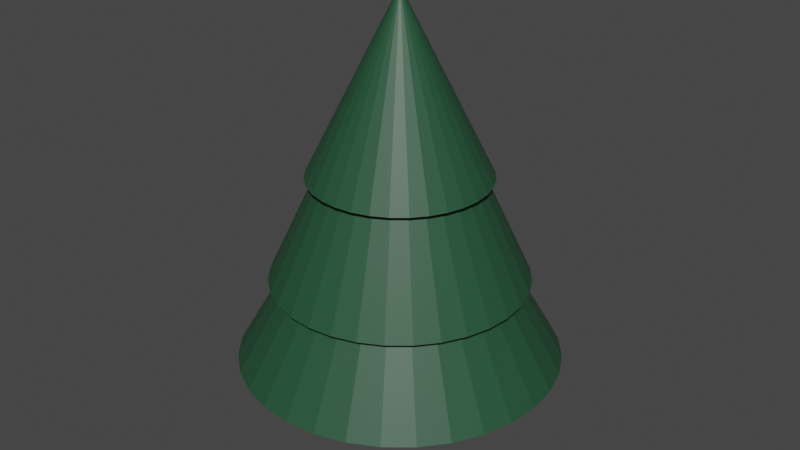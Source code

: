 # Source: Epictree.blend  (saved by Blender 3.2.14; exported with 4.5.12 LTS)
import bpy
from mathutils import Matrix  # noqa: F401  (used for matrix-valued properties, if any)

bpy.ops.wm.read_factory_settings(use_empty=True)
scene = bpy.context.scene
scene.name = 'Scene'

# ---- collections
col_collection = bpy.data.collections.new('Collection'); scene.collection.children.link(col_collection)

# ---- materials (node trees are filled in below, after node groups)
mat_material_001 = bpy.data.materials.new('Material.001')
mat_material_001.use_transparent_shadow = False
mat_material_002 = bpy.data.materials.new('Material.002')
mat_material_002.use_transparent_shadow = False

# ---- material node trees
mat_material_001.use_nodes = True; mat_material_001.node_tree.nodes.clear()
_N = mat_material_001.node_tree.nodes; _L = mat_material_001.node_tree.links
n0 = _N.new('ShaderNodeBsdfPrincipled'); n0.name = 'Principled BSDF'; n0.location = (10, 300)
n0.distribution = 'GGX'
n0.subsurface_method = 'RANDOM_WALK_SKIN'
n0.inputs[0].default_value = (0.01854, 0.08, 0.03818, 1.0)
n0.inputs[3].default_value = 1.45
n0.inputs[27].default_value = (0.0, 0.0, 0.0, 1.0)
n0.inputs[28].default_value = 1.0
n1 = _N.new('ShaderNodeOutputMaterial'); n1.name = 'Material Output'; n1.location = (300, 300)
_L.new(n0.outputs[0], n1.inputs[0])
n1.is_active_output = True
mat_material_002.use_nodes = True; mat_material_002.node_tree.nodes.clear()
_N = mat_material_002.node_tree.nodes; _L = mat_material_002.node_tree.links
n0 = _N.new('ShaderNodeBsdfPrincipled'); n0.name = 'Principled BSDF'; n0.location = (10, 300)
n0.distribution = 'GGX'
n0.subsurface_method = 'RANDOM_WALK_SKIN'
n0.inputs[0].default_value = (0.1282, 0.07905, 0.01669, 1.0)
n0.inputs[3].default_value = 1.45
n0.inputs[27].default_value = (0.0, 0.0, 0.0, 1.0)
n0.inputs[28].default_value = 1.0
n1 = _N.new('ShaderNodeOutputMaterial'); n1.name = 'Material Output'; n1.location = (300, 300)
_L.new(n0.outputs[0], n1.inputs[0])
n1.is_active_output = True

# ---- world
world_world = bpy.data.worlds.new('World'); scene.world = world_world
world_world.use_nodes = True; world_world.node_tree.nodes.clear()
_N = world_world.node_tree.nodes; _L = world_world.node_tree.links
n0 = _N.new('ShaderNodeOutputWorld'); n0.name = 'World Output'; n0.location = (300, 300)
n1 = _N.new('ShaderNodeBackground'); n1.name = 'Background'; n1.location = (10, 300)
n1.inputs[0].default_value = (0.05088, 0.05088, 0.05088, 1.0)
_L.new(n1.outputs[0], n0.inputs[0])
n0.is_active_output = True
world_world.color = (0.05088, 0.05088, 0.05088)
world_world.use_sun_shadow = False
world_world.sun_shadow_jitter_overblur = 0.0

# ---- meshes
me_cone = bpy.data.meshes.new('Cone')
me_cone.from_pydata([(-1.508e-08, 0.8815, -1.0), (0.172, 0.8646, -1.0), (0.3373, 0.8144, -1.0), (0.4897, 0.7329, -1.0), (0.6233, 0.6233, -1.0), (0.7329, 0.4897, -1.0), (0.8144, 0.3373, -1.0), (0.8646, 0.172, -1.0), (0.8815, -4.016e-08, -1.0), (0.8646, -0.172, -1.0), (0.8144, -0.3373, -1.0), (0.7329, -0.4897, -1.0), (0.6233, -0.6233, -1.0), (0.4897, -0.7329, -1.0), (0.3373, -0.8144, -1.0), (0.172, -0.8646, -1.0), (-8.033e-08, -0.8815, -1.0), (-0.172, -0.8646, -1.0), (-0.3373, -0.8144, -1.0), (-0.4897, -0.7329, -1.0), (-0.6233, -0.6233, -1.0), (-0.7329, -0.4897, -1.0), (-0.8144, -0.3373, -1.0), (-0.8646, -0.172, -1.0), (-0.8815, 1.192e-08, -1.0), (-0.8646, 0.172, -1.0), (-0.8144, 0.3373, -1.0), (-0.7329, 0.4897, -1.0), (-0.6233, 0.6233, -1.0), (-0.4897, 0.7329, -1.0), (-0.3373, 0.8144, -1.0), (-0.172, 0.8646, -1.0), (0.0, 0.0, 1.0), (0.0, 1.0, -1.0), (0.1951, 0.9808, -1.0), (0.3827, 0.9239, -1.0), (0.5556, 0.8315, -1.0), (0.7071, 0.7071, -1.0), (0.8315, 0.5556, -1.0), (0.9239, 0.3827, -1.0), (0.9808, 0.1951, -1.0), (1.0, -4.371e-08, -1.0), (0.9808, -0.1951, -1.0), (0.9239, -0.3827, -1.0), (0.8315, -0.5556, -1.0), (0.7071, -0.7071, -1.0), (0.5556, -0.8315, -1.0), (0.3827, -0.9239, -1.0), (0.1951, -0.9808, -1.0), (-8.742e-08, -1.0, -1.0), (-0.1951, -0.9808, -1.0), (-0.3827, -0.9239, -1.0), (-0.5556, -0.8315, -1.0), (-0.7071, -0.7071, -1.0), (-0.8315, -0.5556, -1.0), (-0.9239, -0.3827, -1.0), (-0.9808, -0.1951, -1.0), (-1.0, 1.192e-08, -1.0), (-0.9808, 0.1951, -1.0), (-0.9239, 0.3827, -1.0), (-0.8315, 0.5556, -1.0), (-0.7071, 0.7071, -1.0), (-0.5556, 0.8315, -1.0), (-0.3827, 0.9239, -1.0), (-0.1951, 0.9808, -1.0), (-1.014e-07, 1.262, -2.176), (0.2463, 1.238, -2.176), (0.4831, 1.166, -2.176), (0.7013, 1.05, -2.176), (0.8926, 0.8926, -2.176), (1.05, 0.7013, -2.176), (1.166, 0.4831, -2.176), (1.238, 0.2463, -2.176), (1.262, -1e-07, -2.176), (1.238, -0.2463, -2.176), (1.166, -0.4831, -2.176), (1.05, -0.7013, -2.176), (0.8926, -0.8926, -2.176), (0.7013, -1.05, -2.176), (0.4831, -1.166, -2.176), (0.2463, -1.238, -2.176), (-1.639e-07, -1.262, -2.176), (-0.2463, -1.238, -2.176), (-0.4831, -1.166, -2.176), (-0.7013, -1.05, -2.176), (-0.8926, -0.8926, -2.176), (-1.05, -0.7013, -2.176), (-1.166, -0.4831, -2.176), (-1.238, -0.2463, -2.176), (-1.262, 1.524e-08, -2.176), (-1.238, 0.2463, -2.176), (-1.166, 0.4831, -2.176), (-1.05, 0.7013, -2.176), (-0.8926, 0.8926, -2.176), (-0.7013, 1.05, -2.176), (-0.4831, 1.166, -2.176), (-0.2463, 1.238, -2.176), (-6.812e-08, 1.43, -2.176), (0.279, 1.403, -2.176), (0.5473, 1.321, -2.176), (0.7945, 1.189, -2.176), (1.011, 1.011, -2.176), (1.189, 0.7945, -2.176), (1.321, 0.5473, -2.176), (1.403, 0.279, -2.176), (1.43, -6.863e-08, -2.176), (1.403, -0.279, -2.176), (1.321, -0.5473, -2.176), (1.189, -0.7945, -2.176), (1.011, -1.011, -2.176), (0.7945, -1.189, -2.176), (0.5473, -1.321, -2.176), (0.279, -1.403, -2.176), (-1.74e-07, -1.43, -2.176), (-0.279, -1.403, -2.176), (-0.5473, -1.321, -2.176), (-0.7945, -1.189, -2.176), (-1.011, -1.011, -2.176), (-1.189, -0.7945, -2.176), (-1.321, -0.5473, -2.176), (-1.403, -0.279, -2.176), (-1.43, 1.587e-08, -2.176), (-1.403, 0.279, -2.176), (-1.321, 0.5473, -2.176), (-1.189, 0.7945, -2.176), (-1.011, 1.011, -2.176), (-0.7945, 1.189, -2.176), (-0.5473, 1.321, -2.176), (-0.279, 1.403, -2.176), (-6.462e-07, 0.4628, -3.116), (0.09029, 0.4539, -3.116), (0.1771, 0.4276, -3.116), (0.2571, 0.3848, -3.116), (0.3273, 0.3273, -3.116), (0.3848, 0.2571, -3.116), (0.4276, 0.1771, -3.116), (0.4539, 0.09029, -3.116), (0.4628, 7.647e-08, -3.116), (0.4539, -0.09029, -3.116), (0.4276, -0.1771, -3.116), (0.3848, -0.2571, -3.116), (0.3273, -0.3273, -3.116), (0.2571, -0.3848, -3.116), (0.1771, -0.4276, -3.116), (0.09029, -0.4539, -3.116), (-2.025e-07, -0.4628, -3.116), (-0.09029, -0.4539, -3.116), (-0.1771, -0.4276, -3.116), (-0.2571, -0.3848, -3.116), (-0.3273, -0.3273, -3.116), (-0.3848, -0.2571, -3.116), (-0.4276, -0.1771, -3.116), (-0.4539, -0.09029, -3.116), (-0.4628, 1.68e-07, -3.116), (-0.4539, 0.09029, -3.116), (-0.4276, 0.1771, -3.116), (-0.3848, 0.2571, -3.116), (-0.3273, 0.3273, -3.116), (-0.2571, 0.3848, -3.116), (-0.1771, 0.4276, -3.116), (-0.09029, 0.4539, -3.116), (-3.184e-07, 1.807, -3.116), (0.3525, 1.772, -3.116), (0.6915, 1.67, -3.116), (1.004, 1.503, -3.116), (1.278, 1.278, -3.116), (1.503, 1.004, -3.116), (1.67, 0.6915, -3.116), (1.772, 0.3525, -3.116), (1.807, -1.239e-07, -3.116), (1.772, -0.3525, -3.116), (1.67, -0.6915, -3.116), (1.503, -1.004, -3.116), (1.278, -1.278, -3.116), (1.004, -1.503, -3.116), (0.6915, -1.67, -3.116), (0.3525, -1.772, -3.116), (-4.079e-07, -1.807, -3.116), (-0.3525, -1.772, -3.116), (-0.6915, -1.67, -3.116), (-1.004, -1.503, -3.116), (-1.278, -1.278, -3.116), (-1.503, -1.004, -3.116), (-1.67, -0.6915, -3.116), (-1.772, -0.3525, -3.116), (-1.807, 4.111e-08, -3.116), (-1.772, 0.3525, -3.116), (-1.67, 0.6915, -3.116), (-1.503, 1.004, -3.116), (-1.278, 1.278, -3.116), (-1.004, 1.503, -3.116), (-0.6915, 1.67, -3.116), (-0.3525, 1.772, -3.116), (-3.69e-07, 1.431, -3.116), (0.2793, 1.404, -3.116), (0.5478, 1.323, -3.116), (0.7953, 1.19, -3.116), (1.012, 1.012, -3.116), (1.19, 0.7953, -3.116), (1.323, 0.5478, -3.116), (1.404, 0.2793, -3.116), (1.431, -1.07e-07, -3.116), (1.404, -0.2793, -3.116), (1.323, -0.5478, -3.116), (1.19, -0.7953, -3.116), (1.012, -1.012, -3.116), (0.7953, -1.19, -3.116), (0.5478, -1.323, -3.116), (0.2793, -1.404, -3.116), (-3.84e-07, -1.431, -3.116), (-0.2793, -1.404, -3.116), (-0.5478, -1.323, -3.116), (-0.7953, -1.19, -3.116), (-1.012, -1.012, -3.116), (-1.19, -0.7953, -3.116), (-1.323, -0.5478, -3.116), (-1.404, -0.2793, -3.116), (-1.431, 3.829e-08, -3.116), (-1.404, 0.2793, -3.116), (-1.323, 0.5478, -3.116), (-1.19, 0.7953, -3.116), (-1.012, 1.012, -3.116), (-0.7953, 1.19, -3.116), (-0.5478, 1.323, -3.116), (-0.2793, 1.404, -3.116), (-4.691e-07, 0.8095, -3.116), (0.1579, 0.794, -3.116), (0.3098, 0.7479, -3.116), (0.4498, 0.6731, -3.116), (0.5724, 0.5724, -3.116), (0.6731, 0.4498, -3.116), (0.7479, 0.3098, -3.116), (0.794, 0.1579, -3.116), (0.8095, -6.744e-08, -3.116), (0.794, -0.1579, -3.116), (0.7479, -0.3098, -3.116), (0.6731, -0.4498, -3.116), (0.5724, -0.5724, -3.116), (0.4498, -0.6731, -3.116), (0.3098, -0.7479, -3.116), (0.1579, -0.794, -3.116), (-3.467e-07, -0.8095, -3.116), (-0.1579, -0.794, -3.116), (-0.3098, -0.7479, -3.116), (-0.4498, -0.6731, -3.116), (-0.5724, -0.5724, -3.116), (-0.6731, -0.4498, -3.116), (-0.7479, -0.3098, -3.116), (-0.794, -0.1579, -3.116), (-0.8095, 1.64e-07, -3.116), (-0.794, 0.1579, -3.116), (-0.7479, 0.3098, -3.116), (-0.6731, 0.4498, -3.116), (-0.5724, 0.5724, -3.116), (-0.4498, 0.6731, -3.116), (-0.3098, 0.7479, -3.116), (-0.1579, 0.794, -3.116), (-5.429e-07, 0.6532, -3.116), (0.1274, 0.6406, -3.116), (0.25, 0.6034, -3.116), (0.3629, 0.5431, -3.116), (0.4619, 0.4619, -3.116), (0.5431, 0.3629, -3.116), (0.6034, 0.25, -3.116), (0.6406, 0.1274, -3.116), (0.6532, -2.471e-08, -3.116), (0.6406, -0.1274, -3.116), (0.6034, -0.25, -3.116), (0.5431, -0.3629, -3.116), (0.4619, -0.4619, -3.116), (0.3629, -0.5431, -3.116), (0.25, -0.6034, -3.116), (0.1274, -0.6406, -3.116), (-3.058e-07, -0.6532, -3.116), (-0.1274, -0.6406, -3.116), (-0.25, -0.6034, -3.116), (-0.3629, -0.5431, -3.116), (-0.4619, -0.4619, -3.116), (-0.5431, -0.3629, -3.116), (-0.6034, -0.25, -3.116), (-0.6406, -0.1274, -3.116), (-0.6532, 1.816e-07, -3.116), (-0.6406, 0.1274, -3.116), (-0.6034, 0.25, -3.116), (-0.5431, 0.3629, -3.116), (-0.4619, 0.4619, -3.116), (-0.3629, 0.5431, -3.116), (-0.25, 0.6034, -3.116), (-0.1274, 0.6406, -3.116), (-5.429e-07, 0.6532, -3.116), (0.1274, 0.6406, -3.116), (0.25, 0.6034, -3.116), (0.3629, 0.5431, -3.116), (0.4619, 0.4619, -3.116), (0.5431, 0.3629, -3.116), (0.6034, 0.25, -3.116), (0.6406, 0.1274, -3.116), (0.6532, -2.471e-08, -3.116), (0.6406, -0.1274, -3.116), (0.6034, -0.25, -3.116), (0.5431, -0.3629, -3.116), (0.4619, -0.4619, -3.116), (0.3629, -0.5431, -3.116), (0.25, -0.6034, -3.116), (0.1274, -0.6406, -3.116), (-3.058e-07, -0.6532, -3.116), (-0.1274, -0.6406, -3.116), (-0.25, -0.6034, -3.116), (-0.3629, -0.5431, -3.116), (-0.4619, -0.4619, -3.116), (-0.5431, -0.3629, -3.116), (-0.6034, -0.25, -3.116), (-0.6406, -0.1274, -3.116), (-0.6532, 1.816e-07, -3.116), (-0.6406, 0.1274, -3.116), (-0.6034, 0.25, -3.116), (-0.5431, 0.3629, -3.116), (-0.4619, 0.4619, -3.116), (-0.3629, 0.5431, -3.116), (-0.25, 0.6034, -3.116), (-0.1274, 0.6406, -3.116), (-6.462e-07, 0.4628, -4.171), (0.09029, 0.4539, -4.171), (0.1771, 0.4276, -4.171), (0.2571, 0.3848, -4.171), (0.3273, 0.3273, -4.171), (0.3848, 0.2571, -4.171), (0.4276, 0.1771, -4.171), (0.4539, 0.09029, -4.171), (0.4628, 7.647e-08, -4.171), (0.4539, -0.09029, -4.171), (0.4276, -0.1771, -4.171), (0.3848, -0.2571, -4.171), (0.3273, -0.3273, -4.171), (0.2571, -0.3848, -4.171), (0.1771, -0.4276, -4.171), (0.09029, -0.4539, -4.171), (-2.025e-07, -0.4628, -4.171), (-0.09029, -0.4539, -4.171), (-0.1771, -0.4276, -4.171), (-0.2571, -0.3848, -4.171), (-0.3273, -0.3273, -4.171), (-0.3848, -0.2571, -4.171), (-0.4276, -0.1771, -4.171), (-0.4539, -0.09029, -4.171), (-0.4628, 1.68e-07, -4.171), (-0.4539, 0.09029, -4.171), (-0.4276, 0.1771, -4.171), (-0.3848, 0.2571, -4.171), (-0.3273, 0.3273, -4.171), (-0.2571, 0.3848, -4.171), (-0.1771, 0.4276, -4.171), (-0.09029, 0.4539, -4.171)], [], [(33, 32, 34), (34, 32, 35), (35, 32, 36), (36, 32, 37), (37, 32, 38), (38, 32, 39), (39, 32, 40), (40, 32, 41), (41, 32, 42), (42, 32, 43), (43, 32, 44), (44, 32, 45), (45, 32, 46), (46, 32, 47), (47, 32, 48), (48, 32, 49), (49, 32, 50), (50, 32, 51), (51, 32, 52), (52, 32, 53), (53, 32, 54), (54, 32, 55), (55, 32, 56), (56, 32, 57), (57, 32, 58), (58, 32, 59), (59, 32, 60), (60, 32, 61), (61, 32, 62), (62, 32, 63), (16, 17, 114, 113), (63, 32, 64), (64, 32, 33), (1, 0, 33, 34), (2, 1, 34, 35), (3, 2, 35, 36), (4, 3, 36, 37), (5, 4, 37, 38), (6, 5, 38, 39), (7, 6, 39, 40), (8, 7, 40, 41), (9, 8, 41, 42), (10, 9, 42, 43), (11, 10, 43, 44), (12, 11, 44, 45), (13, 12, 45, 46), (14, 13, 46, 47), (15, 14, 47, 48), (16, 15, 48, 49), (17, 16, 49, 50), (18, 17, 50, 51), (19, 18, 51, 52), (20, 19, 52, 53), (21, 20, 53, 54), (22, 21, 54, 55), (23, 22, 55, 56), (24, 23, 56, 57), (25, 24, 57, 58), (26, 25, 58, 59), (27, 26, 59, 60), (28, 27, 60, 61), (29, 28, 61, 62), (30, 29, 62, 63), (31, 30, 63, 64), (0, 31, 64, 33), (90, 91, 187, 186), (3, 4, 101, 100), (30, 31, 128, 127), (17, 18, 115, 114), (4, 5, 102, 101), (31, 0, 97, 128), (18, 19, 116, 115), (5, 6, 103, 102), (19, 20, 117, 116), (6, 7, 104, 103), (20, 21, 118, 117), (7, 8, 105, 104), (21, 22, 119, 118), (8, 9, 106, 105), (22, 23, 120, 119), (9, 10, 107, 106), (23, 24, 121, 120), (10, 11, 108, 107), (24, 25, 122, 121), (11, 12, 109, 108), (25, 26, 123, 122), (12, 13, 110, 109), (26, 27, 124, 123), (13, 14, 111, 110), (0, 1, 98, 97), (27, 28, 125, 124), (14, 15, 112, 111), (1, 2, 99, 98), (28, 29, 126, 125), (15, 16, 113, 112), (2, 3, 100, 99), (29, 30, 127, 126), (66, 65, 97, 98), (67, 66, 98, 99), (68, 67, 99, 100), (69, 68, 100, 101), (70, 69, 101, 102), (71, 70, 102, 103), (72, 71, 103, 104), (73, 72, 104, 105), (74, 73, 105, 106), (75, 74, 106, 107), (76, 75, 107, 108), (77, 76, 108, 109), (78, 77, 109, 110), (79, 78, 110, 111), (80, 79, 111, 112), (81, 80, 112, 113), (82, 81, 113, 114), (83, 82, 114, 115), (84, 83, 115, 116), (85, 84, 116, 117), (86, 85, 117, 118), (87, 86, 118, 119), (88, 87, 119, 120), (89, 88, 120, 121), (90, 89, 121, 122), (91, 90, 122, 123), (92, 91, 123, 124), (93, 92, 124, 125), (94, 93, 125, 126), (95, 94, 126, 127), (96, 95, 127, 128), (65, 96, 128, 97), (134, 135, 327, 326), (77, 78, 174, 173), (91, 92, 188, 187), (78, 79, 175, 174), (65, 66, 162, 161), (92, 93, 189, 188), (79, 80, 176, 175), (66, 67, 163, 162), (93, 94, 190, 189), (80, 81, 177, 176), (67, 68, 164, 163), (94, 95, 191, 190), (81, 82, 178, 177), (68, 69, 165, 164), (95, 96, 192, 191), (82, 83, 179, 178), (69, 70, 166, 165), (96, 65, 161, 192), (83, 84, 180, 179), (70, 71, 167, 166), (84, 85, 181, 180), (71, 72, 168, 167), (85, 86, 182, 181), (72, 73, 169, 168), (86, 87, 183, 182), (73, 74, 170, 169), (87, 88, 184, 183), (74, 75, 171, 170), (88, 89, 185, 184), (75, 76, 172, 171), (89, 90, 186, 185), (76, 77, 173, 172), (194, 193, 161, 162), (195, 194, 162, 163), (196, 195, 163, 164), (197, 196, 164, 165), (198, 197, 165, 166), (199, 198, 166, 167), (200, 199, 167, 168), (201, 200, 168, 169), (202, 201, 169, 170), (203, 202, 170, 171), (204, 203, 171, 172), (205, 204, 172, 173), (206, 205, 173, 174), (207, 206, 174, 175), (208, 207, 175, 176), (209, 208, 176, 177), (210, 209, 177, 178), (211, 210, 178, 179), (212, 211, 179, 180), (213, 212, 180, 181), (214, 213, 181, 182), (215, 214, 182, 183), (216, 215, 183, 184), (217, 216, 184, 185), (218, 217, 185, 186), (219, 218, 186, 187), (220, 219, 187, 188), (221, 220, 188, 189), (222, 221, 189, 190), (223, 222, 190, 191), (224, 223, 191, 192), (193, 224, 192, 161), (226, 225, 193, 194), (227, 226, 194, 195), (228, 227, 195, 196), (229, 228, 196, 197), (230, 229, 197, 198), (231, 230, 198, 199), (232, 231, 199, 200), (233, 232, 200, 201), (234, 233, 201, 202), (235, 234, 202, 203), (236, 235, 203, 204), (237, 236, 204, 205), (238, 237, 205, 206), (239, 238, 206, 207), (240, 239, 207, 208), (241, 240, 208, 209), (242, 241, 209, 210), (243, 242, 210, 211), (244, 243, 211, 212), (245, 244, 212, 213), (246, 245, 213, 214), (247, 246, 214, 215), (248, 247, 215, 216), (249, 248, 216, 217), (250, 249, 217, 218), (251, 250, 218, 219), (252, 251, 219, 220), (253, 252, 220, 221), (254, 253, 221, 222), (255, 254, 222, 223), (256, 255, 223, 224), (225, 256, 224, 193), (258, 257, 225, 226), (259, 258, 226, 227), (260, 259, 227, 228), (261, 260, 228, 229), (262, 261, 229, 230), (263, 262, 230, 231), (264, 263, 231, 232), (265, 264, 232, 233), (266, 265, 233, 234), (267, 266, 234, 235), (268, 267, 235, 236), (269, 268, 236, 237), (270, 269, 237, 238), (271, 270, 238, 239), (272, 271, 239, 240), (273, 272, 240, 241), (274, 273, 241, 242), (275, 274, 242, 243), (276, 275, 243, 244), (277, 276, 244, 245), (278, 277, 245, 246), (279, 278, 246, 247), (280, 279, 247, 248), (281, 280, 248, 249), (282, 281, 249, 250), (283, 282, 250, 251), (284, 283, 251, 252), (285, 284, 252, 253), (286, 285, 253, 254), (287, 286, 254, 255), (288, 287, 255, 256), (257, 288, 256, 225), (290, 289, 257, 258), (291, 290, 258, 259), (292, 291, 259, 260), (293, 292, 260, 261), (294, 293, 261, 262), (295, 294, 262, 263), (296, 295, 263, 264), (297, 296, 264, 265), (298, 297, 265, 266), (299, 298, 266, 267), (300, 299, 267, 268), (301, 300, 268, 269), (302, 301, 269, 270), (303, 302, 270, 271), (304, 303, 271, 272), (305, 304, 272, 273), (306, 305, 273, 274), (307, 306, 274, 275), (308, 307, 275, 276), (309, 308, 276, 277), (310, 309, 277, 278), (311, 310, 278, 279), (312, 311, 279, 280), (313, 312, 280, 281), (314, 313, 281, 282), (315, 314, 282, 283), (316, 315, 283, 284), (317, 316, 284, 285), (318, 317, 285, 286), (319, 318, 286, 287), (320, 319, 287, 288), (289, 320, 288, 257), (130, 129, 289, 290), (131, 130, 290, 291), (132, 131, 291, 292), (133, 132, 292, 293), (134, 133, 293, 294), (135, 134, 294, 295), (136, 135, 295, 296), (137, 136, 296, 297), (138, 137, 297, 298), (139, 138, 298, 299), (140, 139, 299, 300), (141, 140, 300, 301), (142, 141, 301, 302), (143, 142, 302, 303), (144, 143, 303, 304), (145, 144, 304, 305), (146, 145, 305, 306), (147, 146, 306, 307), (148, 147, 307, 308), (149, 148, 308, 309), (150, 149, 309, 310), (151, 150, 310, 311), (152, 151, 311, 312), (153, 152, 312, 313), (154, 153, 313, 314), (155, 154, 314, 315), (156, 155, 315, 316), (157, 156, 316, 317), (158, 157, 317, 318), (159, 158, 318, 319), (160, 159, 319, 320), (129, 160, 320, 289), (321, 322, 323, 324, 325, 326, 327, 328, 329, 330, 331, 332, 333, 334, 335, 336, 337, 338, 339, 340, 341, 342, 343, 344, 345, 346, 347, 348, 349, 350, 351, 352), (148, 149, 341, 340), (135, 136, 328, 327), (149, 150, 342, 341), (136, 137, 329, 328), (150, 151, 343, 342), (137, 138, 330, 329), (151, 152, 344, 343), (138, 139, 331, 330), (152, 153, 345, 344), (139, 140, 332, 331), (153, 154, 346, 345), (140, 141, 333, 332), (154, 155, 347, 346), (141, 142, 334, 333), (155, 156, 348, 347), (142, 143, 335, 334), (129, 130, 322, 321), (156, 157, 349, 348), (143, 144, 336, 335), (130, 131, 323, 322), (157, 158, 350, 349), (144, 145, 337, 336), (131, 132, 324, 323), (158, 159, 351, 350), (145, 146, 338, 337), (132, 133, 325, 324), (159, 160, 352, 351), (146, 147, 339, 338), (133, 134, 326, 325), (160, 129, 321, 352), (147, 148, 340, 339)])
me_cone.polygons.foreach_set('material_index', [0, 0, 0, 0, 0, 0, 0, 0, 0, 0, 0, 0, 0, 0, 0, 0, 0, 0, 0, 0, 0, 0, 0, 0, 0, 0, 0, 0, 0, 0, 0, 0, 0, 0, 0, 0, 0, 0, 0, 0, 0, 0, 0, 0, 0, 0, 0, 0, 0, 0, 0, 0, 0, 0, 0, 0, 0, 0, 0, 0, 0, 0, 0, 0, 0, 0, 0, 0, 0, 0, 0, 0, 0, 0, 0, 0, 0, 0, 0, 0, 0, 0, 0, 0, 0, 0, 0, 0, 0, 0, 0, 0, 0, 0, 0, 0, 0, 0, 0, 0, 0, 0, 0, 0, 0, 0, 0, 0, 0, 0, 0, 0, 0, 0, 0, 0, 0, 0, 0, 0, 0, 0, 0, 0, 0, 0, 0, 0, 0, 1, 0, 0, 0, 0, 0, 0, 0, 0, 0, 0, 0, 0, 0, 0, 0, 0, 0, 0, 0, 0, 0, 0, 0, 0, 0, 0, 0, 0, 0, 0, 0, 0, 0, 0, 0, 0, 0, 0, 0, 0, 0, 0, 0, 0, 0, 0, 0, 0, 0, 0, 0, 0, 0, 0, 0, 0, 0, 0, 0, 0, 0, 0, 0, 0, 0, 0, 0, 0, 0, 0, 0, 0, 0, 0, 0, 0, 0, 0, 0, 0, 0, 0, 0, 0, 0, 0, 0, 0, 0, 0, 0, 0, 0, 0, 0, 0, 0, 0, 0, 0, 0, 0, 0, 0, 0, 0, 0, 0, 0, 0, 0, 0, 0, 0, 0, 0, 0, 0, 0, 0, 0, 0, 0, 0, 0, 0, 0, 0, 0, 0, 0, 0, 0, 0, 0, 0, 0, 0, 0, 0, 0, 0, 0, 0, 0, 0, 0, 0, 0, 0, 0, 0, 0, 0, 0, 0, 0, 0, 0, 0, 0, 0, 0, 0, 0, 0, 0, 0, 0, 0, 0, 0, 0, 0, 0, 0, 0, 0, 0, 0, 0, 0, 0, 0, 0, 0, 0, 0, 0, 0, 0, 1, 1, 1, 1, 1, 1, 1, 1, 1, 1, 1, 1, 1, 1, 1, 1, 1, 1, 1, 1, 1, 1, 1, 1, 1, 1, 1, 1, 1, 1, 1, 1])
_uv = me_cone.uv_layers.new(name='UVMap')
_uv.uv.foreach_set('vector', [0.25, 0.49, 0.25, 0.25, 0.2968, 0.4854, 0.2968, 0.4854, 0.25, 0.25, 0.3418, 0.4717, 0.3418, 0.4717, 0.25, 0.25, 0.3833, 0.4496, 0.3833, 0.4496, 0.25, 0.25, 0.4197, 0.4197, 0.4197, 0.4197, 0.25, 0.25, 0.4496, 0.3833, 0.4496, 0.3833, 0.25, 0.25, 0.4717, 0.3418, 0.4717, 0.3418, 0.25, 0.25, 0.4854, 0.2968, 0.4854, 0.2968, 0.25, 0.25, 0.49, 0.25, 0.49, 0.25, 0.25, 0.25, 0.4854, 0.2032, 0.4854, 0.2032, 0.25, 0.25, 0.4717, 0.1582, 0.4717, 0.1582, 0.25, 0.25, 0.4496, 0.1167, 0.4496, 0.1167, 0.25, 0.25, 0.4197, 0.08029, 0.4197, 0.08029, 0.25, 0.25, 0.3833, 0.05045, 0.3833, 0.05045, 0.25, 0.25, 0.3418, 0.02827, 0.3418, 0.02827, 0.25, 0.25, 0.2968, 0.01461, 0.2968, 0.01461, 0.25, 0.25, 0.25, 0.01, 0.25, 0.01, 0.25, 0.25, 0.2032, 0.01461, 0.2032, 0.01461, 0.25, 0.25, 0.1582, 0.02827, 0.1582, 0.02827, 0.25, 0.25, 0.1167, 0.05045, 0.1167, 0.05045, 0.25, 0.25, 0.08029, 0.08029, 0.08029, 0.08029, 0.25, 0.25, 0.05045, 0.1167, 0.05045, 0.1167, 0.25, 0.25, 0.02827, 0.1582, 0.02827, 0.1582, 0.25, 0.25, 0.01461, 0.2032, 0.01461, 0.2032, 0.25, 0.25, 0.01, 0.25, 0.01, 0.25, 0.25, 0.25, 0.01461, 0.2968, 0.01461, 0.2968, 0.25, 0.25, 0.02827, 0.3418, 0.02827, 0.3418, 0.25, 0.25, 0.05045, 0.3833, 0.05045, 0.3833, 0.25, 0.25, 0.08029, 0.4197, 0.08029, 0.4197, 0.25, 0.25, 0.1167, 0.4496, 0.1167, 0.4496, 0.25, 0.25, 0.1582, 0.4717, 0.75, 0.03844, 0.7087, 0.04251, 0.7087, 0.04251, 0.75, 0.03844, 0.1582, 0.4717, 0.25, 0.25, 0.2032, 0.4854, 0.2032, 0.4854, 0.25, 0.25, 0.25, 0.49, 0.7913, 0.4575, 0.75, 0.4616, 0.75, 0.49, 0.7968, 0.4854, 0.831, 0.4455, 0.7913, 0.4575, 0.7968, 0.4854, 0.8418, 0.4717, 0.8675, 0.4259, 0.831, 0.4455, 0.8418, 0.4717, 0.8833, 0.4496, 0.8996, 0.3996, 0.8675, 0.4259, 0.8833, 0.4496, 0.9197, 0.4197, 0.9259, 0.3675, 0.8996, 0.3996, 0.9197, 0.4197, 0.9496, 0.3833, 0.9455, 0.331, 0.9259, 0.3675, 0.9496, 0.3833, 0.9717, 0.3418, 0.9575, 0.2913, 0.9455, 0.331, 0.9717, 0.3418, 0.9854, 0.2968, 0.9616, 0.25, 0.9575, 0.2913, 0.9854, 0.2968, 0.99, 0.25, 0.9575, 0.2087, 0.9616, 0.25, 0.99, 0.25, 0.9854, 0.2032, 0.9455, 0.169, 0.9575, 0.2087, 0.9854, 0.2032, 0.9717, 0.1582, 0.9259, 0.1325, 0.9455, 0.169, 0.9717, 0.1582, 0.9496, 0.1167, 0.8996, 0.1004, 0.9259, 0.1325, 0.9496, 0.1167, 0.9197, 0.08029, 0.8675, 0.07409, 0.8996, 0.1004, 0.9197, 0.08029, 0.8833, 0.05045, 0.831, 0.05454, 0.8675, 0.07409, 0.8833, 0.05045, 0.8418, 0.02827, 0.7913, 0.04251, 0.831, 0.05454, 0.8418, 0.02827, 0.7968, 0.01461, 0.75, 0.03844, 0.7913, 0.04251, 0.7968, 0.01461, 0.75, 0.01, 0.7087, 0.04251, 0.75, 0.03844, 0.75, 0.01, 0.7032, 0.01461, 0.669, 0.05454, 0.7087, 0.04251, 0.7032, 0.01461, 0.6582, 0.02827, 0.6325, 0.07409, 0.669, 0.05454, 0.6582, 0.02827, 0.6167, 0.05045, 0.6004, 0.1004, 0.6325, 0.07409, 0.6167, 0.05045, 0.5803, 0.08029, 0.5741, 0.1325, 0.6004, 0.1004, 0.5803, 0.08029, 0.5504, 0.1167, 0.5545, 0.169, 0.5741, 0.1325, 0.5504, 0.1167, 0.5283, 0.1582, 0.5425, 0.2087, 0.5545, 0.169, 0.5283, 0.1582, 0.5146, 0.2032, 0.5384, 0.25, 0.5425, 0.2087, 0.5146, 0.2032, 0.51, 0.25, 0.5425, 0.2913, 0.5384, 0.25, 0.51, 0.25, 0.5146, 0.2968, 0.5545, 0.331, 0.5425, 0.2913, 0.5146, 0.2968, 0.5283, 0.3418, 0.5741, 0.3675, 0.5545, 0.331, 0.5283, 0.3418, 0.5504, 0.3833, 0.6004, 0.3996, 0.5741, 0.3675, 0.5504, 0.3833, 0.5803, 0.4197, 0.6325, 0.4259, 0.6004, 0.3996, 0.5803, 0.4197, 0.6167, 0.4496, 0.669, 0.4455, 0.6325, 0.4259, 0.6167, 0.4496, 0.6582, 0.4717, 0.7087, 0.4575, 0.669, 0.4455, 0.6582, 0.4717, 0.7032, 0.4854, 0.75, 0.4616, 0.7087, 0.4575, 0.7032, 0.4854, 0.75, 0.49, 0.5668, 0.2864, 0.5775, 0.3215, 0.5775, 0.3215, 0.5668, 0.2864, 0.8675, 0.4259, 0.8996, 0.3996, 0.8996, 0.3996, 0.8675, 0.4259, 0.669, 0.4455, 0.7087, 0.4575, 0.7087, 0.4575, 0.669, 0.4455, 0.7087, 0.04251, 0.669, 0.05454, 0.669, 0.05454, 0.7087, 0.04251, 0.8996, 0.3996, 0.9259, 0.3675, 0.9259, 0.3675, 0.8996, 0.3996, 0.7087, 0.4575, 0.75, 0.4616, 0.75, 0.4616, 0.7087, 0.4575, 0.669, 0.05454, 0.6325, 0.07409, 0.6325, 0.07409, 0.669, 0.05454, 0.9259, 0.3675, 0.9455, 0.331, 0.9455, 0.331, 0.9259, 0.3675, 0.6325, 0.07409, 0.6004, 0.1004, 0.6004, 0.1004, 0.6325, 0.07409, 0.9455, 0.331, 0.9575, 0.2913, 0.9575, 0.2913, 0.9455, 0.331, 0.6004, 0.1004, 0.5741, 0.1325, 0.5741, 0.1325, 0.6004, 0.1004, 0.9575, 0.2913, 0.9616, 0.25, 0.9616, 0.25, 0.9575, 0.2913, 0.5741, 0.1325, 0.5545, 0.169, 0.5545, 0.169, 0.5741, 0.1325, 0.9616, 0.25, 0.9575, 0.2087, 0.9575, 0.2087, 0.9616, 0.25, 0.5545, 0.169, 0.5425, 0.2087, 0.5425, 0.2087, 0.5545, 0.169, 0.9575, 0.2087, 0.9455, 0.169, 0.9455, 0.169, 0.9575, 0.2087, 0.5425, 0.2087, 0.5384, 0.25, 0.5384, 0.25, 0.5425, 0.2087, 0.9455, 0.169, 0.9259, 0.1325, 0.9259, 0.1325, 0.9455, 0.169, 0.5384, 0.25, 0.5425, 0.2913, 0.5425, 0.2913, 0.5384, 0.25, 0.9259, 0.1325, 0.8996, 0.1004, 0.8996, 0.1004, 0.9259, 0.1325, 0.5425, 0.2913, 0.5545, 0.331, 0.5545, 0.331, 0.5425, 0.2913, 0.8996, 0.1004, 0.8675, 0.07409, 0.8675, 0.07409, 0.8996, 0.1004, 0.5545, 0.331, 0.5741, 0.3675, 0.5741, 0.3675, 0.5545, 0.331, 0.8675, 0.07409, 0.831, 0.05454, 0.831, 0.05454, 0.8675, 0.07409, 0.75, 0.4616, 0.7913, 0.4575, 0.7913, 0.4575, 0.75, 0.4616, 0.5741, 0.3675, 0.6004, 0.3996, 0.6004, 0.3996, 0.5741, 0.3675, 0.831, 0.05454, 0.7913, 0.04251, 0.7913, 0.04251, 0.831, 0.05454, 0.7913, 0.4575, 0.831, 0.4455, 0.831, 0.4455, 0.7913, 0.4575, 0.6004, 0.3996, 0.6325, 0.4259, 0.6325, 0.4259, 0.6004, 0.3996, 0.7913, 0.04251, 0.75, 0.03844, 0.75, 0.03844, 0.7913, 0.04251, 0.831, 0.4455, 0.8675, 0.4259, 0.8675, 0.4259, 0.831, 0.4455, 0.6325, 0.4259, 0.669, 0.4455, 0.669, 0.4455, 0.6325, 0.4259, 0.7864, 0.4332, 0.75, 0.4368, 0.75, 0.4616, 0.7913, 0.4575, 0.8215, 0.4225, 0.7864, 0.4332, 0.7913, 0.4575, 0.831, 0.4455, 0.8538, 0.4053, 0.8215, 0.4225, 0.831, 0.4455, 0.8675, 0.4259, 0.8821, 0.3821, 0.8538, 0.4053, 0.8675, 0.4259, 0.8996, 0.3996, 0.9053, 0.3538, 0.8821, 0.3821, 0.8996, 0.3996, 0.9259, 0.3675, 0.9225, 0.3215, 0.9053, 0.3538, 0.9259, 0.3675, 0.9455, 0.331, 0.9332, 0.2864, 0.9225, 0.3215, 0.9455, 0.331, 0.9575, 0.2913, 0.9368, 0.25, 0.9332, 0.2864, 0.9575, 0.2913, 0.9616, 0.25, 0.9332, 0.2136, 0.9368, 0.25, 0.9616, 0.25, 0.9575, 0.2087, 0.9225, 0.1785, 0.9332, 0.2136, 0.9575, 0.2087, 0.9455, 0.169, 0.9053, 0.1462, 0.9225, 0.1785, 0.9455, 0.169, 0.9259, 0.1325, 0.8821, 0.1179, 0.9053, 0.1462, 0.9259, 0.1325, 0.8996, 0.1004, 0.8538, 0.09472, 0.8821, 0.1179, 0.8996, 0.1004, 0.8675, 0.07409, 0.8215, 0.07746, 0.8538, 0.09472, 0.8675, 0.07409, 0.831, 0.05454, 0.7864, 0.06684, 0.8215, 0.07746, 0.831, 0.05454, 0.7913, 0.04251, 0.75, 0.06325, 0.7864, 0.06684, 0.7913, 0.04251, 0.75, 0.03844, 0.7136, 0.06684, 0.75, 0.06325, 0.75, 0.03844, 0.7087, 0.04251, 0.6785, 0.07746, 0.7136, 0.06684, 0.7087, 0.04251, 0.669, 0.05454, 0.6462, 0.09472, 0.6785, 0.07746, 0.669, 0.05454, 0.6325, 0.07409, 0.6179, 0.1179, 0.6462, 0.09472, 0.6325, 0.07409, 0.6004, 0.1004, 0.5947, 0.1462, 0.6179, 0.1179, 0.6004, 0.1004, 0.5741, 0.1325, 0.5775, 0.1785, 0.5947, 0.1462, 0.5741, 0.1325, 0.5545, 0.169, 0.5668, 0.2136, 0.5775, 0.1785, 0.5545, 0.169, 0.5425, 0.2087, 0.5632, 0.25, 0.5668, 0.2136, 0.5425, 0.2087, 0.5384, 0.25, 0.5668, 0.2864, 0.5632, 0.25, 0.5384, 0.25, 0.5425, 0.2913, 0.5775, 0.3215, 0.5668, 0.2864, 0.5425, 0.2913, 0.5545, 0.331, 0.5947, 0.3538, 0.5775, 0.3215, 0.5545, 0.331, 0.5741, 0.3675, 0.6179, 0.3821, 0.5947, 0.3538, 0.5741, 0.3675, 0.6004, 0.3996, 0.6462, 0.4053, 0.6179, 0.3821, 0.6004, 0.3996, 0.6325, 0.4259, 0.6785, 0.4225, 0.6462, 0.4053, 0.6325, 0.4259, 0.669, 0.4455, 0.7136, 0.4332, 0.6785, 0.4225, 0.669, 0.4455, 0.7087, 0.4575, 0.75, 0.4368, 0.7136, 0.4332, 0.7087, 0.4575, 0.75, 0.4616, 0.7898, 0.2766, 0.7942, 0.2683, 0.7942, 0.2683, 0.7898, 0.2766, 0.8821, 0.1179, 0.8538, 0.09472, 0.8538, 0.09472, 0.8821, 0.1179, 0.5775, 0.3215, 0.5947, 0.3538, 0.5947, 0.3538, 0.5775, 0.3215, 0.8538, 0.09472, 0.8215, 0.07746, 0.8215, 0.07746, 0.8538, 0.09472, 0.75, 0.4368, 0.7864, 0.4332, 0.7864, 0.4332, 0.75, 0.4368, 0.5947, 0.3538, 0.6179, 0.3821, 0.6179, 0.3821, 0.5947, 0.3538, 0.8215, 0.07746, 0.7864, 0.06684, 0.7864, 0.06684, 0.8215, 0.07746, 0.7864, 0.4332, 0.8215, 0.4225, 0.8215, 0.4225, 0.7864, 0.4332, 0.6179, 0.3821, 0.6462, 0.4053, 0.6462, 0.4053, 0.6179, 0.3821, 0.7864, 0.06684, 0.75, 0.06325, 0.75, 0.06325, 0.7864, 0.06684, 0.8215, 0.4225, 0.8538, 0.4053, 0.8538, 0.4053, 0.8215, 0.4225, 0.6462, 0.4053, 0.6785, 0.4225, 0.6785, 0.4225, 0.6462, 0.4053, 0.75, 0.06325, 0.7136, 0.06684, 0.7136, 0.06684, 0.75, 0.06325, 0.8538, 0.4053, 0.8821, 0.3821, 0.8821, 0.3821, 0.8538, 0.4053, 0.6785, 0.4225, 0.7136, 0.4332, 0.7136, 0.4332, 0.6785, 0.4225, 0.7136, 0.06684, 0.6785, 0.07746, 0.6785, 0.07746, 0.7136, 0.06684, 0.8821, 0.3821, 0.9053, 0.3538, 0.9053, 0.3538, 0.8821, 0.3821, 0.7136, 0.4332, 0.75, 0.4368, 0.75, 0.4368, 0.7136, 0.4332, 0.6785, 0.07746, 0.6462, 0.09472, 0.6462, 0.09472, 0.6785, 0.07746, 0.9053, 0.3538, 0.9225, 0.3215, 0.9225, 0.3215, 0.9053, 0.3538, 0.6462, 0.09472, 0.6179, 0.1179, 0.6179, 0.1179, 0.6462, 0.09472, 0.9225, 0.3215, 0.9332, 0.2864, 0.9332, 0.2864, 0.9225, 0.3215, 0.6179, 0.1179, 0.5947, 0.1462, 0.5947, 0.1462, 0.6179, 0.1179, 0.9332, 0.2864, 0.9368, 0.25, 0.9368, 0.25, 0.9332, 0.2864, 0.5947, 0.1462, 0.5775, 0.1785, 0.5775, 0.1785, 0.5947, 0.1462, 0.9368, 0.25, 0.9332, 0.2136, 0.9332, 0.2136, 0.9368, 0.25, 0.5775, 0.1785, 0.5668, 0.2136, 0.5668, 0.2136, 0.5775, 0.1785, 0.9332, 0.2136, 0.9225, 0.1785, 0.9225, 0.1785, 0.9332, 0.2136, 0.5668, 0.2136, 0.5632, 0.25, 0.5632, 0.25, 0.5668, 0.2136, 0.9225, 0.1785, 0.9053, 0.1462, 0.9053, 0.1462, 0.9225, 0.1785, 0.5632, 0.25, 0.5668, 0.2864, 0.5668, 0.2864, 0.5632, 0.25, 0.9053, 0.1462, 0.8821, 0.1179, 0.8821, 0.1179, 0.9053, 0.1462, 0.7789, 0.3951, 0.75, 0.3979, 0.75, 0.4368, 0.7864, 0.4332, 0.8066, 0.3867, 0.7789, 0.3951, 0.7864, 0.4332, 0.8215, 0.4225, 0.8322, 0.373, 0.8066, 0.3867, 0.8215, 0.4225, 0.8538, 0.4053, 0.8546, 0.3546, 0.8322, 0.373, 0.8538, 0.4053, 0.8821, 0.3821, 0.873, 0.3322, 0.8546, 0.3546, 0.8821, 0.3821, 0.9053, 0.3538, 0.8867, 0.3066, 0.873, 0.3322, 0.9053, 0.3538, 0.9225, 0.3215, 0.8951, 0.2789, 0.8867, 0.3066, 0.9225, 0.3215, 0.9332, 0.2864, 0.8979, 0.25, 0.8951, 0.2789, 0.9332, 0.2864, 0.9368, 0.25, 0.8951, 0.2211, 0.8979, 0.25, 0.9368, 0.25, 0.9332, 0.2136, 0.8867, 0.1934, 0.8951, 0.2211, 0.9332, 0.2136, 0.9225, 0.1785, 0.873, 0.1678, 0.8867, 0.1934, 0.9225, 0.1785, 0.9053, 0.1462, 0.8546, 0.1454, 0.873, 0.1678, 0.9053, 0.1462, 0.8821, 0.1179, 0.8322, 0.127, 0.8546, 0.1454, 0.8821, 0.1179, 0.8538, 0.09472, 0.8066, 0.1133, 0.8322, 0.127, 0.8538, 0.09472, 0.8215, 0.07746, 0.7789, 0.1049, 0.8066, 0.1133, 0.8215, 0.07746, 0.7864, 0.06684, 0.75, 0.1021, 0.7789, 0.1049, 0.7864, 0.06684, 0.75, 0.06325, 0.7211, 0.1049, 0.75, 0.1021, 0.75, 0.06325, 0.7136, 0.06684, 0.6934, 0.1133, 0.7211, 0.1049, 0.7136, 0.06684, 0.6785, 0.07746, 0.6678, 0.127, 0.6934, 0.1133, 0.6785, 0.07746, 0.6462, 0.09472, 0.6454, 0.1454, 0.6678, 0.127, 0.6462, 0.09472, 0.6179, 0.1179, 0.627, 0.1678, 0.6454, 0.1454, 0.6179, 0.1179, 0.5947, 0.1462, 0.6133, 0.1934, 0.627, 0.1678, 0.5947, 0.1462, 0.5775, 0.1785, 0.6049, 0.2211, 0.6133, 0.1934, 0.5775, 0.1785, 0.5668, 0.2136, 0.6021, 0.25, 0.6049, 0.2211, 0.5668, 0.2136, 0.5632, 0.25, 0.6049, 0.2789, 0.6021, 0.25, 0.5632, 0.25, 0.5668, 0.2864, 0.6133, 0.3066, 0.6049, 0.2789, 0.5668, 0.2864, 0.5775, 0.3215, 0.627, 0.3322, 0.6133, 0.3066, 0.5775, 0.3215, 0.5947, 0.3538, 0.6454, 0.3546, 0.627, 0.3322, 0.5947, 0.3538, 0.6179, 0.3821, 0.6678, 0.373, 0.6454, 0.3546, 0.6179, 0.3821, 0.6462, 0.4053, 0.6934, 0.3867, 0.6678, 0.373, 0.6462, 0.4053, 0.6785, 0.4225, 0.7211, 0.3951, 0.6934, 0.3867, 0.6785, 0.4225, 0.7136, 0.4332, 0.75, 0.3979, 0.7211, 0.3951, 0.7136, 0.4332, 0.75, 0.4368, 0.7663, 0.3321, 0.75, 0.3337, 0.75, 0.3979, 0.7789, 0.3951, 0.782, 0.3273, 0.7663, 0.3321, 0.7789, 0.3951, 0.8066, 0.3867, 0.7965, 0.3196, 0.782, 0.3273, 0.8066, 0.3867, 0.8322, 0.373, 0.8092, 0.3092, 0.7965, 0.3196, 0.8322, 0.373, 0.8546, 0.3546, 0.8196, 0.2965, 0.8092, 0.3092, 0.8546, 0.3546, 0.873, 0.3322, 0.8273, 0.282, 0.8196, 0.2965, 0.873, 0.3322, 0.8867, 0.3066, 0.8321, 0.2663, 0.8273, 0.282, 0.8867, 0.3066, 0.8951, 0.2789, 0.8337, 0.25, 0.8321, 0.2663, 0.8951, 0.2789, 0.8979, 0.25, 0.8321, 0.2337, 0.8337, 0.25, 0.8979, 0.25, 0.8951, 0.2211, 0.8273, 0.218, 0.8321, 0.2337, 0.8951, 0.2211, 0.8867, 0.1934, 0.8196, 0.2035, 0.8273, 0.218, 0.8867, 0.1934, 0.873, 0.1678, 0.8092, 0.1908, 0.8196, 0.2035, 0.873, 0.1678, 0.8546, 0.1454, 0.7965, 0.1804, 0.8092, 0.1908, 0.8546, 0.1454, 0.8322, 0.127, 0.782, 0.1727, 0.7965, 0.1804, 0.8322, 0.127, 0.8066, 0.1133, 0.7663, 0.1679, 0.782, 0.1727, 0.8066, 0.1133, 0.7789, 0.1049, 0.75, 0.1663, 0.7663, 0.1679, 0.7789, 0.1049, 0.75, 0.1021, 0.7337, 0.1679, 0.75, 0.1663, 0.75, 0.1021, 0.7211, 0.1049, 0.718, 0.1727, 0.7337, 0.1679, 0.7211, 0.1049, 0.6934, 0.1133, 0.7035, 0.1804, 0.718, 0.1727, 0.6934, 0.1133, 0.6678, 0.127, 0.6908, 0.1908, 0.7035, 0.1804, 0.6678, 0.127, 0.6454, 0.1454, 0.6804, 0.2035, 0.6908, 0.1908, 0.6454, 0.1454, 0.627, 0.1678, 0.6727, 0.218, 0.6804, 0.2035, 0.627, 0.1678, 0.6133, 0.1934, 0.6679, 0.2337, 0.6727, 0.218, 0.6133, 0.1934, 0.6049, 0.2211, 0.6663, 0.25, 0.6679, 0.2337, 0.6049, 0.2211, 0.6021, 0.25, 0.6679, 0.2663, 0.6663, 0.25, 0.6021, 0.25, 0.6049, 0.2789, 0.6727, 0.282, 0.6679, 0.2663, 0.6049, 0.2789, 0.6133, 0.3066, 0.6804, 0.2965, 0.6727, 0.282, 0.6133, 0.3066, 0.627, 0.3322, 0.6908, 0.3092, 0.6804, 0.2965, 0.627, 0.3322, 0.6454, 0.3546, 0.7035, 0.3196, 0.6908, 0.3092, 0.6454, 0.3546, 0.6678, 0.373, 0.718, 0.3273, 0.7035, 0.3196, 0.6678, 0.373, 0.6934, 0.3867, 0.7337, 0.3321, 0.718, 0.3273, 0.6934, 0.3867, 0.7211, 0.3951, 0.75, 0.3337, 0.7337, 0.3321, 0.7211, 0.3951, 0.75, 0.3979, 0.7632, 0.3162, 0.75, 0.3175, 0.75, 0.3337, 0.7663, 0.3321, 0.7758, 0.3124, 0.7632, 0.3162, 0.7663, 0.3321, 0.782, 0.3273, 0.7875, 0.3061, 0.7758, 0.3124, 0.782, 0.3273, 0.7965, 0.3196, 0.7977, 0.2977, 0.7875, 0.3061, 0.7965, 0.3196, 0.8092, 0.3092, 0.8061, 0.2875, 0.7977, 0.2977, 0.8092, 0.3092, 0.8196, 0.2965, 0.8124, 0.2758, 0.8061, 0.2875, 0.8196, 0.2965, 0.8273, 0.282, 0.8162, 0.2632, 0.8124, 0.2758, 0.8273, 0.282, 0.8321, 0.2663, 0.8175, 0.25, 0.8162, 0.2632, 0.8321, 0.2663, 0.8337, 0.25, 0.8162, 0.2368, 0.8175, 0.25, 0.8337, 0.25, 0.8321, 0.2337, 0.8124, 0.2242, 0.8162, 0.2368, 0.8321, 0.2337, 0.8273, 0.218, 0.8061, 0.2125, 0.8124, 0.2242, 0.8273, 0.218, 0.8196, 0.2035, 0.7977, 0.2023, 0.8061, 0.2125, 0.8196, 0.2035, 0.8092, 0.1908, 0.7875, 0.1939, 0.7977, 0.2023, 0.8092, 0.1908, 0.7965, 0.1804, 0.7758, 0.1876, 0.7875, 0.1939, 0.7965, 0.1804, 0.782, 0.1727, 0.7632, 0.1838, 0.7758, 0.1876, 0.782, 0.1727, 0.7663, 0.1679, 0.75, 0.1825, 0.7632, 0.1838, 0.7663, 0.1679, 0.75, 0.1663, 0.7368, 0.1838, 0.75, 0.1825, 0.75, 0.1663, 0.7337, 0.1679, 0.7242, 0.1876, 0.7368, 0.1838, 0.7337, 0.1679, 0.718, 0.1727, 0.7125, 0.1939, 0.7242, 0.1876, 0.718, 0.1727, 0.7035, 0.1804, 0.7023, 0.2023, 0.7125, 0.1939, 0.7035, 0.1804, 0.6908, 0.1908, 0.6939, 0.2125, 0.7023, 0.2023, 0.6908, 0.1908, 0.6804, 0.2035, 0.6876, 0.2242, 0.6939, 0.2125, 0.6804, 0.2035, 0.6727, 0.218, 0.6838, 0.2368, 0.6876, 0.2242, 0.6727, 0.218, 0.6679, 0.2337, 0.6825, 0.25, 0.6838, 0.2368, 0.6679, 0.2337, 0.6663, 0.25, 0.6838, 0.2632, 0.6825, 0.25, 0.6663, 0.25, 0.6679, 0.2663, 0.6876, 0.2758, 0.6838, 0.2632, 0.6679, 0.2663, 0.6727, 0.282, 0.6939, 0.2875, 0.6876, 0.2758, 0.6727, 0.282, 0.6804, 0.2965, 0.7023, 0.2977, 0.6939, 0.2875, 0.6804, 0.2965, 0.6908, 0.3092, 0.7125, 0.3061, 0.7023, 0.2977, 0.6908, 0.3092, 0.7035, 0.3196, 0.7242, 0.3124, 0.7125, 0.3061, 0.7035, 0.3196, 0.718, 0.3273, 0.7368, 0.3162, 0.7242, 0.3124, 0.718, 0.3273, 0.7337, 0.3321, 0.75, 0.3175, 0.7368, 0.3162, 0.7337, 0.3321, 0.75, 0.3337, 0.7632, 0.3162, 0.75, 0.3175, 0.75, 0.3175, 0.7632, 0.3162, 0.7758, 0.3124, 0.7632, 0.3162, 0.7632, 0.3162, 0.7758, 0.3124, 0.7875, 0.3061, 0.7758, 0.3124, 0.7758, 0.3124, 0.7875, 0.3061, 0.7977, 0.2977, 0.7875, 0.3061, 0.7875, 0.3061, 0.7977, 0.2977, 0.8061, 0.2875, 0.7977, 0.2977, 0.7977, 0.2977, 0.8061, 0.2875, 0.8124, 0.2758, 0.8061, 0.2875, 0.8061, 0.2875, 0.8124, 0.2758, 0.8162, 0.2632, 0.8124, 0.2758, 0.8124, 0.2758, 0.8162, 0.2632, 0.8175, 0.25, 0.8162, 0.2632, 0.8162, 0.2632, 0.8175, 0.25, 0.8162, 0.2368, 0.8175, 0.25, 0.8175, 0.25, 0.8162, 0.2368, 0.8124, 0.2242, 0.8162, 0.2368, 0.8162, 0.2368, 0.8124, 0.2242, 0.8061, 0.2125, 0.8124, 0.2242, 0.8124, 0.2242, 0.8061, 0.2125, 0.7977, 0.2023, 0.8061, 0.2125, 0.8061, 0.2125, 0.7977, 0.2023, 0.7875, 0.1939, 0.7977, 0.2023, 0.7977, 0.2023, 0.7875, 0.1939, 0.7758, 0.1876, 0.7875, 0.1939, 0.7875, 0.1939, 0.7758, 0.1876, 0.7632, 0.1838, 0.7758, 0.1876, 0.7758, 0.1876, 0.7632, 0.1838, 0.75, 0.1825, 0.7632, 0.1838, 0.7632, 0.1838, 0.75, 0.1825, 0.7368, 0.1838, 0.75, 0.1825, 0.75, 0.1825, 0.7368, 0.1838, 0.7242, 0.1876, 0.7368, 0.1838, 0.7368, 0.1838, 0.7242, 0.1876, 0.7125, 0.1939, 0.7242, 0.1876, 0.7242, 0.1876, 0.7125, 0.1939, 0.7023, 0.2023, 0.7125, 0.1939, 0.7125, 0.1939, 0.7023, 0.2023, 0.6939, 0.2125, 0.7023, 0.2023, 0.7023, 0.2023, 0.6939, 0.2125, 0.6876, 0.2242, 0.6939, 0.2125, 0.6939, 0.2125, 0.6876, 0.2242, 0.6838, 0.2368, 0.6876, 0.2242, 0.6876, 0.2242, 0.6838, 0.2368, 0.6825, 0.25, 0.6838, 0.2368, 0.6838, 0.2368, 0.6825, 0.25, 0.6838, 0.2632, 0.6825, 0.25, 0.6825, 0.25, 0.6838, 0.2632, 0.6876, 0.2758, 0.6838, 0.2632, 0.6838, 0.2632, 0.6876, 0.2758, 0.6939, 0.2875, 0.6876, 0.2758, 0.6876, 0.2758, 0.6939, 0.2875, 0.7023, 0.2977, 0.6939, 0.2875, 0.6939, 0.2875, 0.7023, 0.2977, 0.7125, 0.3061, 0.7023, 0.2977, 0.7023, 0.2977, 0.7125, 0.3061, 0.7242, 0.3124, 0.7125, 0.3061, 0.7125, 0.3061, 0.7242, 0.3124, 0.7368, 0.3162, 0.7242, 0.3124, 0.7242, 0.3124, 0.7368, 0.3162, 0.75, 0.3175, 0.7368, 0.3162, 0.7368, 0.3162, 0.75, 0.3175, 0.7593, 0.2969, 0.75, 0.2978, 0.75, 0.3175, 0.7632, 0.3162, 0.7683, 0.2942, 0.7593, 0.2969, 0.7632, 0.3162, 0.7758, 0.3124, 0.7766, 0.2898, 0.7683, 0.2942, 0.7758, 0.3124, 0.7875, 0.3061, 0.7838, 0.2838, 0.7766, 0.2898, 0.7875, 0.3061, 0.7977, 0.2977, 0.7898, 0.2766, 0.7838, 0.2838, 0.7977, 0.2977, 0.8061, 0.2875, 0.7942, 0.2683, 0.7898, 0.2766, 0.8061, 0.2875, 0.8124, 0.2758, 0.7969, 0.2593, 0.7942, 0.2683, 0.8124, 0.2758, 0.8162, 0.2632, 0.7978, 0.25, 0.7969, 0.2593, 0.8162, 0.2632, 0.8175, 0.25, 0.7969, 0.2407, 0.7978, 0.25, 0.8175, 0.25, 0.8162, 0.2368, 0.7942, 0.2317, 0.7969, 0.2407, 0.8162, 0.2368, 0.8124, 0.2242, 0.7898, 0.2234, 0.7942, 0.2317, 0.8124, 0.2242, 0.8061, 0.2125, 0.7838, 0.2162, 0.7898, 0.2234, 0.8061, 0.2125, 0.7977, 0.2023, 0.7766, 0.2102, 0.7838, 0.2162, 0.7977, 0.2023, 0.7875, 0.1939, 0.7683, 0.2058, 0.7766, 0.2102, 0.7875, 0.1939, 0.7758, 0.1876, 0.7593, 0.2031, 0.7683, 0.2058, 0.7758, 0.1876, 0.7632, 0.1838, 0.75, 0.2022, 0.7593, 0.2031, 0.7632, 0.1838, 0.75, 0.1825, 0.7407, 0.2031, 0.75, 0.2022, 0.75, 0.1825, 0.7368, 0.1838, 0.7317, 0.2058, 0.7407, 0.2031, 0.7368, 0.1838, 0.7242, 0.1876, 0.7234, 0.2102, 0.7317, 0.2058, 0.7242, 0.1876, 0.7125, 0.1939, 0.7162, 0.2162, 0.7234, 0.2102, 0.7125, 0.1939, 0.7023, 0.2023, 0.7102, 0.2234, 0.7162, 0.2162, 0.7023, 0.2023, 0.6939, 0.2125, 0.7058, 0.2317, 0.7102, 0.2234, 0.6939, 0.2125, 0.6876, 0.2242, 0.7031, 0.2407, 0.7058, 0.2317, 0.6876, 0.2242, 0.6838, 0.2368, 0.7022, 0.25, 0.7031, 0.2407, 0.6838, 0.2368, 0.6825, 0.25, 0.7031, 0.2593, 0.7022, 0.25, 0.6825, 0.25, 0.6838, 0.2632, 0.7058, 0.2683, 0.7031, 0.2593, 0.6838, 0.2632, 0.6876, 0.2758, 0.7102, 0.2766, 0.7058, 0.2683, 0.6876, 0.2758, 0.6939, 0.2875, 0.7162, 0.2838, 0.7102, 0.2766, 0.6939, 0.2875, 0.7023, 0.2977, 0.7234, 0.2898, 0.7162, 0.2838, 0.7023, 0.2977, 0.7125, 0.3061, 0.7317, 0.2942, 0.7234, 0.2898, 0.7125, 0.3061, 0.7242, 0.3124, 0.7407, 0.2969, 0.7317, 0.2942, 0.7242, 0.3124, 0.7368, 0.3162, 0.75, 0.2978, 0.7407, 0.2969, 0.7368, 0.3162, 0.75, 0.3175, 0.75, 0.2978, 0.7593, 0.2969, 0.7683, 0.2942, 0.7766, 0.2898, 0.7838, 0.2838, 0.7898, 0.2766, 0.7942, 0.2683, 0.7969, 0.2593, 0.7978, 0.25, 0.7969, 0.2407, 0.7942, 0.2317, 0.7898, 0.2234, 0.7838, 0.2162, 0.7766, 0.2102, 0.7683, 0.2058, 0.7593, 0.2031, 0.75, 0.2022, 0.7407, 0.2031, 0.7317, 0.2058, 0.7234, 0.2102, 0.7162, 0.2162, 0.7102, 0.2234, 0.7058, 0.2317, 0.7031, 0.2407, 0.7022, 0.25, 0.7031, 0.2593, 0.7058, 0.2683, 0.7102, 0.2766, 0.7162, 0.2838, 0.7234, 0.2898, 0.7317, 0.2942, 0.7407, 0.2969, 0.7234, 0.2102, 0.7162, 0.2162, 0.7162, 0.2162, 0.7234, 0.2102, 0.7942, 0.2683, 0.7969, 0.2593, 0.7969, 0.2593, 0.7942, 0.2683, 0.7162, 0.2162, 0.7102, 0.2234, 0.7102, 0.2234, 0.7162, 0.2162, 0.7969, 0.2593, 0.7978, 0.25, 0.7978, 0.25, 0.7969, 0.2593, 0.7102, 0.2234, 0.7058, 0.2317, 0.7058, 0.2317, 0.7102, 0.2234, 0.7978, 0.25, 0.7969, 0.2407, 0.7969, 0.2407, 0.7978, 0.25, 0.7058, 0.2317, 0.7031, 0.2407, 0.7031, 0.2407, 0.7058, 0.2317, 0.7969, 0.2407, 0.7942, 0.2317, 0.7942, 0.2317, 0.7969, 0.2407, 0.7031, 0.2407, 0.7022, 0.25, 0.7022, 0.25, 0.7031, 0.2407, 0.7942, 0.2317, 0.7898, 0.2234, 0.7898, 0.2234, 0.7942, 0.2317, 0.7022, 0.25, 0.7031, 0.2593, 0.7031, 0.2593, 0.7022, 0.25, 0.7898, 0.2234, 0.7838, 0.2162, 0.7838, 0.2162, 0.7898, 0.2234, 0.7031, 0.2593, 0.7058, 0.2683, 0.7058, 0.2683, 0.7031, 0.2593, 0.7838, 0.2162, 0.7766, 0.2102, 0.7766, 0.2102, 0.7838, 0.2162, 0.7058, 0.2683, 0.7102, 0.2766, 0.7102, 0.2766, 0.7058, 0.2683, 0.7766, 0.2102, 0.7683, 0.2058, 0.7683, 0.2058, 0.7766, 0.2102, 0.75, 0.2978, 0.7593, 0.2969, 0.7593, 0.2969, 0.75, 0.2978, 0.7102, 0.2766, 0.7162, 0.2838, 0.7162, 0.2838, 0.7102, 0.2766, 0.7683, 0.2058, 0.7593, 0.2031, 0.7593, 0.2031, 0.7683, 0.2058, 0.7593, 0.2969, 0.7683, 0.2942, 0.7683, 0.2942, 0.7593, 0.2969, 0.7162, 0.2838, 0.7234, 0.2898, 0.7234, 0.2898, 0.7162, 0.2838, 0.7593, 0.2031, 0.75, 0.2022, 0.75, 0.2022, 0.7593, 0.2031, 0.7683, 0.2942, 0.7766, 0.2898, 0.7766, 0.2898, 0.7683, 0.2942, 0.7234, 0.2898, 0.7317, 0.2942, 0.7317, 0.2942, 0.7234, 0.2898, 0.75, 0.2022, 0.7407, 0.2031, 0.7407, 0.2031, 0.75, 0.2022, 0.7766, 0.2898, 0.7838, 0.2838, 0.7838, 0.2838, 0.7766, 0.2898, 0.7317, 0.2942, 0.7407, 0.2969, 0.7407, 0.2969, 0.7317, 0.2942, 0.7407, 0.2031, 0.7317, 0.2058, 0.7317, 0.2058, 0.7407, 0.2031, 0.7838, 0.2838, 0.7898, 0.2766, 0.7898, 0.2766, 0.7838, 0.2838, 0.7407, 0.2969, 0.75, 0.2978, 0.75, 0.2978, 0.7407, 0.2969, 0.7317, 0.2058, 0.7234, 0.2102, 0.7234, 0.2102, 0.7317, 0.2058])
me_cone.materials.append(mat_material_001)
me_cone.materials.append(mat_material_002)
me_cone.update()

# ---- objects
ob_cone = bpy.data.objects.new('Cone', me_cone)

# ---- transforms, parenting, visibility, modifiers, constraints
ob_cone.location = (0.0, 0.0, 4.0)

# ---- collection membership
col_collection.objects.link(ob_cone)

# ---- scene / render settings (as saved in the file)
scene.frame_start = 1; scene.frame_end = 250; scene.frame_set(1)
scene.render.engine = 'BLENDER_EEVEE_NEXT'
scene.cycles.sampling_pattern = 'TABULATED_SOBOL'
scene.cycles.use_light_tree = False
scene.view_settings.view_transform = 'Filmic'
bpy.context.view_layer.update()

# ---- added for rendering (the .blend has no active camera and no usable light): camera, sun
cam_auto = bpy.data.cameras.new('AutoCamera')
cam_auto.lens = 50.0
cam_auto.sensor_width = 36.0
cam_auto.clip_end = 1000.0
ob_auto_camera = bpy.data.objects.new('AutoCamera', cam_auto)
scene.collection.objects.link(ob_auto_camera)
ob_auto_camera.location = (6.72726, -8.07271, 7.79613)
ob_auto_camera.rotation_euler = (1.09748, -7.21219e-08, 0.694738)
scene.camera = ob_auto_camera
light_auto_sun = bpy.data.lights.new('AutoSun', 'SUN')
light_auto_sun.energy = 3.0
light_auto_sun.angle = 0.0523599
ob_auto_sun = bpy.data.objects.new('AutoSun', light_auto_sun)
scene.collection.objects.link(ob_auto_sun)
ob_auto_sun.rotation_euler = (0.872665, 0.174533, 0.523599)
bpy.context.view_layer.update()
